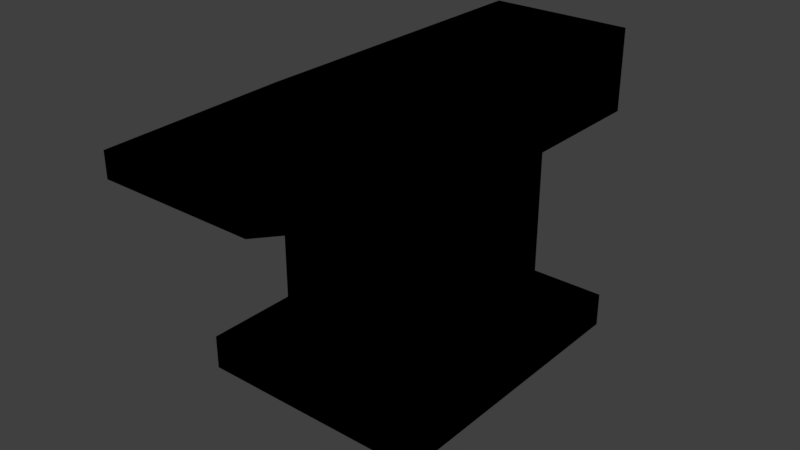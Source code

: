 # Source: anvil.blend  (saved by Blender 2.77.0; exported with 4.5.12 LTS)
import bpy
from mathutils import Matrix  # noqa: F401  (used for matrix-valued properties, if any)

bpy.ops.wm.read_factory_settings(use_empty=True)
scene = bpy.context.scene
scene.name = 'Scene'

# ---- collections
col_collection_1 = bpy.data.collections.new('Collection 1'); scene.collection.children.link(col_collection_1)

# ---- materials (node trees are filled in below, after node groups)
mat_black = bpy.data.materials.new('black')
mat_black.alpha_threshold = 0.0
mat_black.use_transparent_shadow = False
mat_black.diffuse_color = (0.0, 0.0, 0.0, 1.0)
mat_black.roughness = 0.5
mat_black.line_color = (0.0, 0.0, 0.0, 1.0)

# ---- material node trees

# ---- world
world_world = bpy.data.worlds.new('World'); scene.world = world_world
world_world.color = (0.05088, 0.05088, 0.05088)
world_world.use_sun_shadow = False
world_world.sun_shadow_jitter_overblur = 0.0
world_world.cycles.sampling_method = 'MANUAL'

# ---- meshes
me_cube = bpy.data.meshes.new('Cube')
me_cube.from_pydata([(-0.7961, 1.0, 2.778), (-0.7961, -1.0, 2.778), (0.7961, -1.0, 2.778), (0.7961, 1.0, 2.778), (0.7961, 1.0, 1.862), (0.7961, -1.0, 1.862), (-0.7961, -1.0, 1.862), (-0.7961, 1.0, 1.862), (0.7961, 1.0, 0.09536), (0.7961, -1.0, 0.09536), (-0.7961, -1.0, 0.09536), (-0.7961, 1.0, 0.09536), (1.254, 1.575, -0.2051), (1.254, -1.575, -0.2051), (-1.254, -1.575, -0.2051), (-1.254, 1.575, -0.2051), (1.254, 1.575, 0.1625), (1.254, -1.575, 0.1625), (-1.254, -1.575, 0.1625), (-1.254, 1.575, 0.1625), (0.7961, -2.896, 2.738), (-0.7961, -2.896, 2.738), (0.7961, -2.896, 2.486), (-0.7961, -2.896, 2.486), (0.7961, 2.454, 2.778), (-0.7961, 2.454, 2.778), (0.7961, 2.454, 1.862), (-0.7961, 2.454, 1.862)], [], [(3, 0, 1, 2), (2, 1, 21, 20), (8, 4, 5, 9), (9, 5, 6, 10), (10, 6, 7, 11), (11, 8, 16, 19), (4, 8, 11, 7), (9, 10, 18, 17), (10, 11, 19, 18), (8, 9, 17, 16), (12, 13, 14, 15), (16, 12, 15, 19), (14, 18, 19, 15), (13, 17, 18, 14), (12, 16, 17, 13), (5, 4, 3, 2), (7, 6, 1, 0), (3, 4, 26, 24), (23, 22, 20, 21), (6, 5, 22, 23), (5, 2, 20, 22), (1, 6, 23, 21), (26, 27, 25, 24), (7, 0, 25, 27), (4, 7, 27, 26), (0, 3, 24, 25)])
me_cube.materials.append(mat_black)
me_cube.use_remesh_preserve_volume = False
me_cube.use_remesh_preserve_attributes = False
me_cube.use_mirror_vertex_groups = False
me_cube.update()

# ---- objects
ob_cube = bpy.data.objects.new('Cube', me_cube)

# ---- transforms, parenting, visibility, modifiers, constraints
ob_cube.location = (0.0, 0.0, 0.0)
ob_cube.scale = (0.5046, 0.5046, 0.5046)
ob_cube.lock_rotations_4d = False
ob_cube.empty_display_type = 'ARROWS'
ob_cube.lineart.crease_threshold = 0.0

# ---- collection membership
col_collection_1.objects.link(ob_cube)

# ---- scene / render settings (as saved in the file)
scene.frame_start = 1; scene.frame_end = 250; scene.frame_set(1)
scene.render.engine = 'BLENDER_EEVEE_NEXT'
scene.render.resolution_percentage = 50
scene.render.dither_intensity = 0.0
scene.cycles.use_denoising = False
scene.cycles.samples = 128
scene.cycles.sampling_pattern = 'TABULATED_SOBOL'
scene.cycles.light_sampling_threshold = 0.0
scene.cycles.use_adaptive_sampling = False
scene.cycles.use_light_tree = False
scene.cycles.blur_glossy = 0.0
scene.cycles.sample_clamp_indirect = 0.0
scene.view_settings.view_transform = 'Standard'
bpy.context.view_layer.update()

# ---- added for rendering (the .blend has no active camera and no usable light): camera, sun
cam_auto = bpy.data.cameras.new('AutoCamera')
cam_auto.lens = 50.0
cam_auto.sensor_width = 36.0
cam_auto.clip_end = 1000.0
ob_auto_camera = bpy.data.objects.new('AutoCamera', cam_auto)
scene.collection.objects.link(ob_auto_camera)
ob_auto_camera.location = (3.09031, -3.81977, 3.12143)
ob_auto_camera.rotation_euler = (1.09748, -7.21219e-08, 0.694738)
scene.camera = ob_auto_camera
light_auto_sun = bpy.data.lights.new('AutoSun', 'SUN')
light_auto_sun.energy = 3.0
light_auto_sun.angle = 0.0523599
ob_auto_sun = bpy.data.objects.new('AutoSun', light_auto_sun)
scene.collection.objects.link(ob_auto_sun)
ob_auto_sun.rotation_euler = (0.872665, 0.174533, 0.523599)
bpy.context.view_layer.update()
